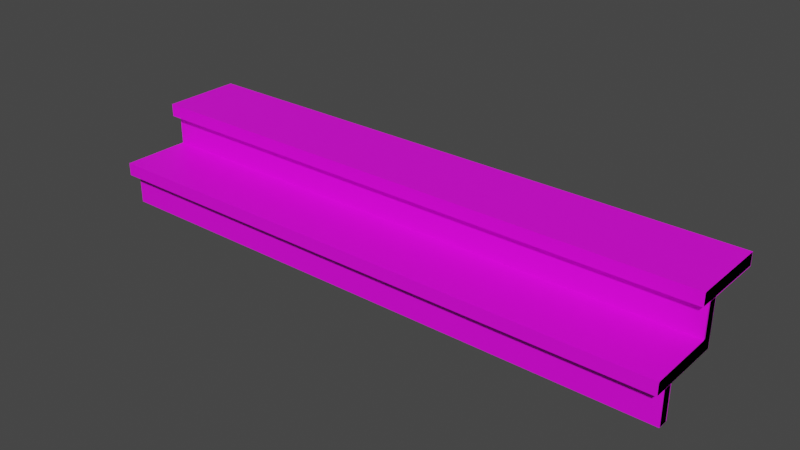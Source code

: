 # Source: WoodenStairs.blend  (saved by Blender 2.82.7; exported with 4.5.12 LTS)
import bpy
from mathutils import Matrix  # noqa: F401  (used for matrix-valued properties, if any)

bpy.ops.wm.read_factory_settings(use_empty=True)
scene = bpy.context.scene
scene.name = 'Scene'

# ---- collections
col_collection = bpy.data.collections.new('Collection'); scene.collection.children.link(col_collection)

# ---- images (referenced by path relative to the original .blend; pixels are not part of the script)
import os
ASSET_DIR = os.environ.get("B2B_ASSET_DIR", "")  # directory of the original .blend (textures are referenced by path, not embedded)
HERE = os.path.dirname(os.path.abspath(__file__))  # packed textures are extracted next to this script under _unpacked/

def load_image(name, relpath, width, height, colorspace="sRGB"):
    """Load a texture the original file referenced (path relative to the .blend, or extracted next to this script)."""
    p = next((c for c in (os.path.join(HERE, relpath), os.path.join(ASSET_DIR, relpath)) if relpath and os.path.exists(c)), "")
    if p:
        img = bpy.data.images.load(p, check_existing=True)
        img.name = name
    else:  # same state as the original file: an image datablock whose file is absent (Cycles renders it pink)
        img = bpy.data.images.new(name, width, height)
        img.source = "FILE"
        img.filepath = "//" + (relpath or name)
    img.colorspace_settings.name = colorspace
    return img
img_concrete2_png = load_image('Concrete2.png', 'Refs.Textures/Textures/Shared/Concrete2.png', 1024, 1024, 'sRGB')
img_wood2_png = load_image('Wood2.png', 'Refs.Textures/Textures/Shared/Wood2.png', 1024, 1024, 'sRGB')

# ---- materials (node trees are filled in below, after node groups)
mat_woodenstairsextra = bpy.data.materials.new('WoodenStairsExtra')
mat_woodenstairsextra.use_transparent_shadow = False
mat_woodstairsplanks = bpy.data.materials.new('WoodStairsPlanks')
mat_woodstairsplanks.use_transparent_shadow = False

# ---- material node trees
mat_woodenstairsextra.use_nodes = True; mat_woodenstairsextra.node_tree.nodes.clear()
_N = mat_woodenstairsextra.node_tree.nodes; _L = mat_woodenstairsextra.node_tree.links
n0 = _N.new('ShaderNodeBsdfPrincipled'); n0.name = 'Principled BSDF'; n0.location = (10, 300)
n0.distribution = 'GGX'
n0.subsurface_method = 'BURLEY'
n0.inputs[3].default_value = 1.45
n0.inputs[27].default_value = (0.0, 0.0, 0.0, 1.0)
n0.inputs[28].default_value = 1.0
n1 = _N.new('ShaderNodeOutputMaterial'); n1.name = 'Material Output'; n1.location = (300, 300)
n2 = _N.new('ShaderNodeTexImage'); n2.name = 'Image Texture'; n2.location = (-280, 280)
n2.image = img_concrete2_png
_L.new(n0.outputs[0], n1.inputs[0])
_L.new(n2.outputs[0], n0.inputs[0])
n1.is_active_output = True
mat_woodstairsplanks.use_nodes = True; mat_woodstairsplanks.node_tree.nodes.clear()
_N = mat_woodstairsplanks.node_tree.nodes; _L = mat_woodstairsplanks.node_tree.links
n0 = _N.new('ShaderNodeBsdfPrincipled'); n0.name = 'Principled BSDF'; n0.location = (10, 300)
n0.distribution = 'GGX'
n0.subsurface_method = 'BURLEY'
n0.inputs[3].default_value = 1.45
n0.inputs[27].default_value = (0.0, 0.0, 0.0, 1.0)
n0.inputs[28].default_value = 1.0
n1 = _N.new('ShaderNodeOutputMaterial'); n1.name = 'Material Output'; n1.location = (300, 300)
n2 = _N.new('ShaderNodeTexImage'); n2.name = 'Image Texture'; n2.location = (-280, 280)
n2.image = img_wood2_png
_L.new(n0.outputs[0], n1.inputs[0])
_L.new(n2.outputs[0], n0.inputs[0])
n1.is_active_output = True

# ---- world
world_world = bpy.data.worlds.new('World'); scene.world = world_world
world_world.use_nodes = True; world_world.node_tree.nodes.clear()
_N = world_world.node_tree.nodes; _L = world_world.node_tree.links
n0 = _N.new('ShaderNodeOutputWorld'); n0.name = 'World Output'; n0.location = (300, 300)
n1 = _N.new('ShaderNodeBackground'); n1.name = 'Background'; n1.location = (10, 300)
n1.inputs[0].default_value = (0.05088, 0.05088, 0.05088, 1.0)
_L.new(n1.outputs[0], n0.inputs[0])
n0.is_active_output = True
world_world.color = (0.05088, 0.05088, 0.05088)
world_world.use_sun_shadow = False
world_world.sun_shadow_jitter_overblur = 0.0

# ---- meshes
me_cube_001 = bpy.data.meshes.new('Cube.001')
me_cube_001.from_pydata([(-1.0, 0.2173, 0.1149), (-1.0, 0.2173, 0.1561), (1.0, 0.2173, 0.1149), (1.0, 0.2173, 0.1561), (-1.0, -0.0153, 0.1149), (-1.0, -0.0153, 0.1561), (1.0, -0.0153, 0.1149), (1.0, -0.0153, 0.1561), (-1.0, 0.0153, 0.1561), (1.0, 0.0153, 0.1149), (-1.0, 0.0153, 0.1149), (1.0, 0.0153, 0.1561), (-1.0, 0.0153, -9.844e-09), (-1.0, -0.0153, -9.844e-09), (1.0, -0.0153, -9.844e-09), (1.0, 0.0153, -9.844e-09), (-1.0, -0.02948, 0.1149), (-1.0, -0.05314, 0.1189), (-1.0, -0.04924, 0.1155), (-1.0, -0.05314, 0.1521), (-1.0, -0.02948, 0.1561), (-1.0, -0.04924, 0.1555), (1.0, -0.05314, 0.1189), (1.0, -0.02948, 0.1149), (1.0, -0.04924, 0.1155), (1.0, -0.02948, 0.1561), (1.0, -0.05314, 0.1521), (1.0, -0.04924, 0.1555), (-1.0, 0.42, 0.271), (-1.0, 0.42, 0.3123), (1.0, 0.42, 0.271), (1.0, 0.42, 0.3123), (-1.0, 0.1875, 0.271), (-1.0, 0.1875, 0.3123), (1.0, 0.1875, 0.271), (1.0, 0.1875, 0.3123), (-1.0, 0.2181, 0.3123), (1.0, 0.2181, 0.271), (-1.0, 0.2181, 0.271), (1.0, 0.2181, 0.3123), (-1.0, 0.1875, 0.1561), (1.0, 0.1875, 0.1561), (-1.0, 0.1733, 0.271), (-1.0, 0.1497, 0.2751), (-1.0, 0.1536, 0.2717), (-1.0, 0.1497, 0.3082), (-1.0, 0.1733, 0.3123), (-1.0, 0.1536, 0.3116), (1.0, 0.1497, 0.2751), (1.0, 0.1733, 0.271), (1.0, 0.1536, 0.2717), (1.0, 0.1733, 0.3123), (1.0, 0.1497, 0.3082), (1.0, 0.1536, 0.3116)], [], [(10, 8, 1, 0), (0, 1, 3, 2), (4, 6, 23, 16), (7, 5, 20, 25), (6, 7, 25, 27, 26, 22, 24, 23), (11, 8, 5, 7), (10, 9, 15, 12), (9, 11, 7, 6), (22, 26, 19, 17), (2, 3, 11, 9), (0, 2, 9, 10), (3, 1, 8, 11), (4, 5, 8, 10), (12, 15, 14, 13), (4, 10, 12, 13), (9, 6, 14, 15), (6, 4, 13, 14), (16, 23, 24, 18), (18, 24, 22, 17), (25, 20, 21, 27), (27, 21, 19, 26), (16, 18, 17, 19, 21, 20, 5, 4), (38, 36, 29, 28), (28, 29, 31, 30), (32, 34, 49, 42), (35, 33, 46, 51), (34, 35, 51, 53, 52, 48, 50, 49), (39, 36, 33, 35), (38, 37, 3, 1), (37, 39, 35, 34), (48, 52, 45, 43), (30, 31, 39, 37), (28, 30, 37, 38), (31, 29, 36, 39), (32, 33, 36, 38), (1, 3, 41, 40), (32, 38, 1, 40), (37, 34, 41, 3), (34, 32, 40, 41), (42, 49, 50, 44), (44, 50, 48, 43), (51, 46, 47, 53), (53, 47, 45, 52), (42, 44, 43, 45, 47, 46, 33, 32)])
me_cube_001.polygons.foreach_set('material_index', [1, 1, 1, 1, 1, 1, 0, 1, 1, 1, 1, 1, 1, 0, 0, 0, 0, 1, 1, 1, 1, 1, 1, 1, 1, 1, 1, 1, 0, 1, 1, 1, 1, 1, 1, 0, 0, 0, 0, 1, 1, 1, 1, 1])
_uv = me_cube_001.uv_layers.new(name='UVMap')
_uv.uv.foreach_set('vector', [0.375, 0.06938, 0.625, 0.06938, 0.625, 0.25, 0.375, 0.25, 0.375, 0.25, 0.625, 0.25, 0.625, 0.5, 0.375, 0.5, 0.125, 0.7125, 0.375, 0.7125, 0.375, 0.7178, 0.125, 0.7178, 0.625, 0.7125, 0.875, 0.7125, 0.875, 0.7178, 0.625, 0.7178, 0.375, 0.7125, 0.625, 0.7125, 0.625, 0.7178, 0.6209, 0.7447, 0.6004, 0.75, 0.3996, 0.75, 0.3791, 0.7447, 0.375, 0.7178, 0.625, 0.6806, 0.875, 0.6806, 0.875, 0.7125, 0.625, 0.7125, 0.125, 0.6806, 0.375, 0.6806, 0.375, 0.6806, 0.125, 0.6806, 0.375, 0.6806, 0.625, 0.6806, 0.625, 0.7125, 0.375, 0.7125, 0.3996, 0.75, 0.6004, 0.75, 0.6004, 1.0, 0.3996, 1.0, 0.375, 0.5, 0.625, 0.5, 0.625, 0.6806, 0.375, 0.6806, 0.125, 0.5, 0.375, 0.5, 0.375, 0.6806, 0.125, 0.6806, 0.625, 0.5, 0.875, 0.5, 0.875, 0.6806, 0.625, 0.6806, 0.375, 0.0375, 0.625, 0.0375, 0.625, 0.06938, 0.375, 0.06938, 0.125, 0.6806, 0.375, 0.6806, 0.375, 0.7125, 0.125, 0.7125, 0.375, 0.0375, 0.375, 0.06938, 0.375, 0.06938, 0.375, 0.0375, 0.375, 0.6806, 0.375, 0.7125, 0.375, 0.7125, 0.375, 0.6806, 0.375, 0.7125, 0.125, 0.7125, 0.125, 0.7125, 0.375, 0.7125, 0.125, 0.7178, 0.375, 0.7178, 0.375, 0.75, 0.125, 0.75, 0.375, 1.0, 0.375, 0.75, 0.3996, 0.75, 0.3996, 1.0, 0.625, 0.7178, 0.875, 0.7178, 0.875, 0.75, 0.625, 0.75, 0.625, 0.75, 0.625, 1.0, 0.6004, 1.0, 0.6004, 0.75, 0.375, 0.03216, 0.3791, 0.005298, 0.3996, 0.0, 0.6004, 0.0, 0.6209, 0.005298, 0.625, 0.03216, 0.625, 0.0375, 0.375, 0.0375, 0.375, 0.06938, 0.625, 0.06938, 0.625, 0.25, 0.375, 0.25, 0.375, 0.25, 0.625, 0.25, 0.625, 0.5, 0.375, 0.5, 0.125, 0.7125, 0.375, 0.7125, 0.375, 0.7178, 0.125, 0.7178, 0.625, 0.7125, 0.875, 0.7125, 0.875, 0.7178, 0.625, 0.7178, 0.375, 0.7125, 0.625, 0.7125, 0.625, 0.7178, 0.6209, 0.7447, 0.6004, 0.75, 0.3996, 0.75, 0.3791, 0.7447, 0.375, 0.7178, 0.625, 0.6806, 0.875, 0.6806, 0.875, 0.7125, 0.625, 0.7125, 0.125, 0.6806, 0.375, 0.6806, 0.375, 0.6806, 0.125, 0.6806, 0.375, 0.6806, 0.625, 0.6806, 0.625, 0.7125, 0.375, 0.7125, 0.3996, 0.75, 0.6004, 0.75, 0.6004, 1.0, 0.3996, 1.0, 0.375, 0.5, 0.625, 0.5, 0.625, 0.6806, 0.375, 0.6806, 0.125, 0.5, 0.375, 0.5, 0.375, 0.6806, 0.125, 0.6806, 0.625, 0.5, 0.875, 0.5, 0.875, 0.6806, 0.625, 0.6806, 0.375, 0.0375, 0.625, 0.0375, 0.625, 0.06938, 0.375, 0.06938, 0.125, 0.6806, 0.375, 0.6806, 0.375, 0.7125, 0.125, 0.7125, 0.375, 0.0375, 0.375, 0.06938, 0.375, 0.06938, 0.375, 0.0375, 0.375, 0.6806, 0.375, 0.7125, 0.375, 0.7125, 0.375, 0.6806, 0.375, 0.7125, 0.125, 0.7125, 0.125, 0.7125, 0.375, 0.7125, 0.125, 0.7178, 0.375, 0.7178, 0.375, 0.75, 0.125, 0.75, 0.375, 1.0, 0.375, 0.75, 0.3996, 0.75, 0.3996, 1.0, 0.625, 0.7178, 0.875, 0.7178, 0.875, 0.75, 0.625, 0.75, 0.625, 0.75, 0.625, 1.0, 0.6004, 1.0, 0.6004, 0.75, 0.375, 0.03216, 0.3791, 0.005298, 0.3996, 0.0, 0.6004, 0.0, 0.6209, 0.005298, 0.625, 0.03216, 0.625, 0.0375, 0.375, 0.0375])
_uv = me_cube_001.uv_layers.new(name='automap')
_uv.uv.foreach_set('vector', [0.5003, 0.4906, 0.5003, 0.8051, 0.703, 0.8051, 0.703, 0.4906, 0.3796, 0.4906, 0.3796, 0.8051, 0.6204, 0.8051, 0.6204, 0.4906, 0.3796, 0.4603, 0.6204, 0.4603, 0.6204, 0.4417, 0.3796, 0.4417, 0.6204, 0.4603, 0.3796, 0.4603, 0.3796, 0.4417, 0.6204, 0.4417, 0.4696, 0.4906, 0.4696, 0.8051, 0.4554, 0.8051, 0.4355, 0.8, 0.4316, 0.7741, 0.4316, 0.5216, 0.4355, 0.4957, 0.4554, 0.4906, 0.6204, 0.5004, 0.3796, 0.5004, 0.3796, 0.4603, 0.6204, 0.4603, 0.8395, 1.0, 0.4197, 1.0, 0.4197, 3.08e-08, 0.8395, 0.0, 0.5003, 0.4906, 0.5003, 0.8051, 0.4696, 0.8051, 0.4696, 0.4906, 0.6204, 0.5216, 0.6204, 0.7741, 0.3796, 0.7741, 0.3796, 0.5216, 0.703, 0.4906, 0.703, 0.8051, 0.5003, 0.8051, 0.5003, 0.4906, 0.3796, 0.765, 0.6204, 0.765, 0.6204, 0.5004, 0.3796, 0.5004, 0.6204, 0.765, 0.3796, 0.765, 0.3796, 0.5004, 0.6204, 0.5004, 0.4696, 0.4906, 0.4696, 0.8051, 0.5003, 0.8051, 0.5003, 0.4906, 0.9465, 0.3595, 0.9465, 0.0, 1.0, 0.0, 1.0, 0.3595, 0.893, 1.0, 0.8395, 1.0, 0.8395, 3.461e-09, 0.893, 0.0, 0.9465, 1.0, 0.893, 1.0, 0.893, 2.459e-09, 0.9465, 0.0, 0.0, 0.0, 0.4197, 0.0, 0.4197, 1.0, 1.001e-07, 1.0, 0.3796, 0.4417, 0.6204, 0.4417, 0.6204, 0.4158, 0.3796, 0.4158, 0.3796, 0.4957, 0.6204, 0.4957, 0.6204, 0.5216, 0.3796, 0.5216, 0.6204, 0.4417, 0.3796, 0.4417, 0.3796, 0.4158, 0.6204, 0.4158, 0.6204, 0.8, 0.3796, 0.8, 0.3796, 0.7741, 0.6204, 0.7741, 0.4554, 0.4906, 0.4355, 0.4957, 0.4316, 0.5216, 0.4316, 0.7741, 0.4355, 0.8, 0.4554, 0.8051, 0.4696, 0.8051, 0.4696, 0.4906, 0.5003, 0.4906, 0.5003, 0.8051, 0.703, 0.8051, 0.703, 0.4906, 0.3796, 0.4906, 0.3796, 0.8051, 0.6204, 0.8051, 0.6204, 0.4906, 0.3796, 0.4603, 0.6204, 0.4603, 0.6204, 0.4417, 0.3796, 0.4417, 0.6204, 0.4603, 0.3796, 0.4603, 0.3796, 0.4417, 0.6204, 0.4417, 0.4696, 0.4906, 0.4696, 0.8051, 0.4554, 0.8051, 0.4355, 0.8, 0.4316, 0.7741, 0.4316, 0.5216, 0.4355, 0.4957, 0.4554, 0.4906, 0.6204, 0.5004, 0.3796, 0.5004, 0.3796, 0.4603, 0.6204, 0.4603, 0.719, 1.0, 0.3595, 1.0, 0.3595, 3.08e-08, 0.719, 0.0, 0.5003, 0.4906, 0.5003, 0.8051, 0.4696, 0.8051, 0.4696, 0.4906, 0.6204, 0.5216, 0.6204, 0.7741, 0.3796, 0.7741, 0.3796, 0.5216, 0.703, 0.4906, 0.703, 0.8051, 0.5003, 0.8051, 0.5003, 0.4906, 0.3796, 0.765, 0.6204, 0.765, 0.6204, 0.5004, 0.3796, 0.5004, 0.6204, 0.765, 0.3796, 0.765, 0.3796, 0.5004, 0.6204, 0.5004, 0.4696, 0.4906, 0.4696, 0.8051, 0.5003, 0.8051, 0.5003, 0.4906, 0.8107, 0.3595, 0.8107, 0.0, 0.8565, 0.0, 0.8565, 0.3595, 0.7648, 1.0, 0.719, 1.0, 0.719, 3.461e-09, 0.7648, 0.0, 0.8107, 1.0, 0.7648, 1.0, 0.7648, 2.459e-09, 0.8107, 0.0, 0.0, 0.0, 0.3595, 0.0, 0.3595, 1.0, 8.571e-08, 1.0, 0.3796, 0.4417, 0.6204, 0.4417, 0.6204, 0.4158, 0.3796, 0.4158, 0.3796, 0.4957, 0.6204, 0.4957, 0.6204, 0.5216, 0.3796, 0.5216, 0.6204, 0.4417, 0.3796, 0.4417, 0.3796, 0.4158, 0.6204, 0.4158, 0.6204, 0.8, 0.3796, 0.8, 0.3796, 0.7741, 0.6204, 0.7741, 0.4554, 0.4906, 0.4355, 0.4957, 0.4316, 0.5216, 0.4316, 0.7741, 0.4355, 0.8, 0.4554, 0.8051, 0.4696, 0.8051, 0.4696, 0.4906])
_uv.active_render = True
me_cube_001.materials.append(mat_woodenstairsextra)
me_cube_001.materials.append(mat_woodstairsplanks)
me_cube_001.use_remesh_fix_poles = True
me_cube_001.use_remesh_preserve_attributes = False
me_cube_001.use_mirror_vertex_groups = False
me_cube_001.auto_texspace = False
me_cube_001.update()
me_cube_003 = bpy.data.meshes.new('Cube.003')
me_cube_003.from_pydata([(-1.0, -0.4638, 5.561), (1.0, -0.4638, 5.561), (-1.0, 1.806, 5.561), (1.0, 1.806, 5.561), (1.0, 1.806, 7.681), (-1.0, 1.806, 7.681), (1.0, -0.4638, 7.681), (-1.0, -0.4638, 7.681), (-1.0, 1.244, 13.02), (1.0, 1.244, 13.02), (-1.0, 3.513, 13.02), (1.0, 3.513, 13.02), (1.0, 3.513, 15.14), (-1.0, 3.513, 15.14), (1.0, 1.244, 15.14), (-1.0, 1.244, 15.14), (-1.0, 1.809, 7.48), (1.0, 1.809, 7.48), (-1.0, 1.809, 12.98), (1.0, 1.809, 12.98), (1.0, 1.505, 12.98), (-1.0, 1.505, 12.98), (1.0, 1.505, 7.48), (-1.0, 1.505, 7.48), (-1.0, 0.1494, 0.03211), (1.0, 0.1494, 0.03211), (-1.0, 0.1494, 5.533), (1.0, 0.1494, 5.533), (1.0, -0.1548, 5.533), (-1.0, -0.1548, 5.533), (1.0, -0.1548, 0.03211), (-1.0, -0.1548, 0.03211)], [], [(4, 5, 2, 3), (7, 6, 1, 0), (6, 4, 3, 1), (5, 7, 0, 2), (0, 1, 3, 2), (7, 5, 4, 6), (12, 13, 10, 11), (15, 14, 9, 8), (14, 12, 11, 9), (13, 15, 8, 10), (8, 9, 11, 10), (15, 13, 12, 14), (20, 21, 18, 19), (23, 22, 17, 16), (22, 20, 19, 17), (21, 23, 16, 18), (16, 17, 19, 18), (23, 21, 20, 22), (28, 29, 26, 27), (31, 30, 25, 24), (30, 28, 27, 25), (29, 31, 24, 26), (24, 25, 27, 26), (31, 29, 28, 30)])
_uv = me_cube_003.uv_layers.new(name='UVMap')
_uv.uv.foreach_set('vector', [0.0, 0.0, 0.0, 0.0, 0.0, 0.0, 0.0, 0.0, 0.0, 0.0, 0.0, 0.0, 0.0, 0.0, 0.0, 0.0, 0.0, 0.0, 0.0, 0.0, 0.0, 0.0, 0.0, 0.0, 0.0, 0.0, 0.0, 0.0, 0.0, 0.0, 0.0, 0.0, 0.0, 0.0, 0.0, 0.0, 0.0, 0.0, 0.0, 0.0, 0.0, 0.0, 0.0, 0.0, 0.0, 0.0, 0.0, 0.0, 0.0, 0.0, 0.0, 0.0, 0.0, 0.0, 0.0, 0.0, 0.0, 0.0, 0.0, 0.0, 0.0, 0.0, 0.0, 0.0, 0.0, 0.0, 0.0, 0.0, 0.0, 0.0, 0.0, 0.0, 0.0, 0.0, 0.0, 0.0, 0.0, 0.0, 0.0, 0.0, 0.0, 0.0, 0.0, 0.0, 0.0, 0.0, 0.0, 0.0, 0.0, 0.0, 0.0, 0.0, 0.0, 0.0, 0.0, 0.0, 0.0, 0.0, 0.0, 0.0, 0.0, 0.0, 0.0, 0.0, 0.0, 0.0, 0.0, 0.0, 0.0, 0.0, 0.0, 0.0, 0.0, 0.0, 0.0, 0.0, 0.0, 0.0, 0.0, 0.0, 0.0, 0.0, 0.0, 0.0, 0.0, 0.0, 0.0, 0.0, 0.0, 0.0, 0.0, 0.0, 0.0, 0.0, 0.0, 0.0, 0.0, 0.0, 0.0, 0.0, 0.0, 0.0, 0.0, 0.0, 0.0, 0.0, 0.0, 0.0, 0.0, 0.0, 0.0, 0.0, 0.0, 0.0, 0.0, 0.0, 0.0, 0.0, 0.0, 0.0, 0.0, 0.0, 0.0, 0.0, 0.0, 0.0, 0.0, 0.0, 0.0, 0.0, 0.0, 0.0, 0.0, 0.0, 0.0, 0.0, 0.0, 0.0, 0.0, 0.0, 0.0, 0.0, 0.0, 0.0, 0.0, 0.0, 0.0, 0.0, 0.0, 0.0, 0.0, 0.0])
_uv = me_cube_003.uv_layers.new(name='automap')
_uv.uv.foreach_set('vector', [1.0, 1.0, 0.0, 1.0, 0.0, 1.0, 1.0, 1.0, 0.0, 0.0, 1.0, 0.0, 1.0, 0.0, 0.0, 0.0, 1.0, 0.0, 1.0, 1.0, 1.0, 1.0, 1.0, 0.0, 0.0, 1.0, 0.0, 0.0, 0.0, 0.0, 0.0, 1.0, 0.0, 0.0, 1.0, 0.0, 1.0, 1.0, 0.0, 1.0, 0.0, 0.0, 0.0, 1.0, 1.0, 1.0, 1.0, 0.0, 1.0, 1.0, 0.0, 1.0, 0.0, 1.0, 1.0, 1.0, 0.0, 0.0, 1.0, 0.0, 1.0, 0.0, 0.0, 0.0, 1.0, 0.0, 1.0, 1.0, 1.0, 1.0, 1.0, 0.0, 0.0, 1.0, 0.0, 0.0, 0.0, 0.0, 0.0, 1.0, 0.0, 0.0, 1.0, 0.0, 1.0, 1.0, 0.0, 1.0, 0.0, 0.0, 0.0, 1.0, 1.0, 1.0, 1.0, 0.0, 1.0, 1.0, 0.0, 1.0, 0.0, 1.0, 1.0, 1.0, 0.0, 0.0, 1.0, 0.0, 1.0, 0.0, 0.0, 0.0, 1.0, 0.0, 1.0, 1.0, 1.0, 1.0, 1.0, 0.0, 0.0, 1.0, 0.0, 0.0, 0.0, 0.0, 0.0, 1.0, 0.0, 0.0, 1.0, 0.0, 1.0, 1.0, 0.0, 1.0, 0.0, 0.0, 0.0, 1.0, 1.0, 1.0, 1.0, 0.0, 1.0, 1.0, 0.0, 1.0, 0.0, 1.0, 1.0, 1.0, 0.0, 0.0, 1.0, 0.0, 1.0, 0.0, 0.0, 0.0, 1.0, 0.0, 1.0, 1.0, 1.0, 1.0, 1.0, 0.0, 0.0, 1.0, 0.0, 0.0, 0.0, 0.0, 0.0, 1.0, 0.0, 0.0, 1.0, 0.0, 1.0, 1.0, 0.0, 1.0, 0.0, 0.0, 0.0, 1.0, 1.0, 1.0, 1.0, 0.0])
_uv.active_render = True
me_cube_003.materials.append(mat_woodenstairsextra)
me_cube_003.materials.append(mat_woodstairsplanks)
me_cube_003.use_remesh_fix_poles = True
me_cube_003.use_remesh_preserve_attributes = False
me_cube_003.use_mirror_vertex_groups = False
me_cube_003.auto_texspace = False
me_cube_003.update()

# ---- objects
ob_woodstair = bpy.data.objects.new('WoodStair', me_cube_001)
ob_ucx_woodstair = bpy.data.objects.new('UCX_WoodStair', me_cube_003)

# ---- transforms, parenting, visibility, modifiers, constraints
ob_woodstair.location = (0.0, 0.0, 0.0)
ob_woodstair.lineart.crease_threshold = 0.0
ob_ucx_woodstair.location = (0.0, 0.0, 0.0)
ob_ucx_woodstair.scale = (1.0, 0.12, 0.02064)
ob_ucx_woodstair.lineart.crease_threshold = 0.0

# ---- collection membership
col_collection.objects.link(ob_woodstair)
col_collection.objects.link(ob_ucx_woodstair)

# ---- scene / render settings (as saved in the file)
scene.frame_start = 1; scene.frame_end = 250; scene.frame_set(1)
scene.render.engine = 'BLENDER_EEVEE_NEXT'
scene.cycles.use_denoising = False
scene.cycles.samples = 128
scene.cycles.sampling_pattern = 'TABULATED_SOBOL'
scene.cycles.use_adaptive_sampling = False
scene.cycles.use_light_tree = False
scene.view_settings.view_transform = 'Filmic'
bpy.context.view_layer.update()

# ---- added for rendering (the .blend has no active camera and no usable light): camera, sun
cam_auto = bpy.data.cameras.new('AutoCamera')
cam_auto.lens = 50.0
cam_auto.sensor_width = 36.0
cam_auto.clip_end = 1000.0
ob_auto_camera = bpy.data.objects.new('AutoCamera', cam_auto)
scene.collection.objects.link(ob_auto_camera)
ob_auto_camera.location = (1.92425, -2.12613, 1.69564)
ob_auto_camera.rotation_euler = (1.09748, -7.21219e-08, 0.694738)
scene.camera = ob_auto_camera
light_auto_sun = bpy.data.lights.new('AutoSun', 'SUN')
light_auto_sun.energy = 3.0
light_auto_sun.angle = 0.0523599
ob_auto_sun = bpy.data.objects.new('AutoSun', light_auto_sun)
scene.collection.objects.link(ob_auto_sun)
ob_auto_sun.rotation_euler = (0.872665, 0.174533, 0.523599)
bpy.context.view_layer.update()
